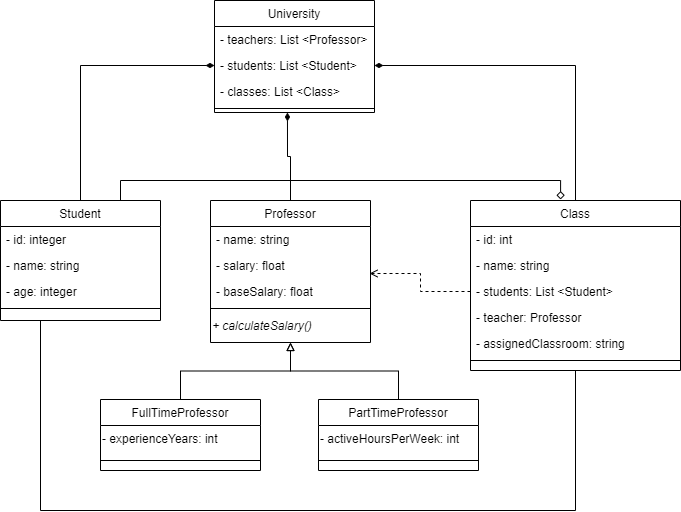

The diagram above was exported from draw.io. Its source (the exported page's mxGraphModel, read from the mxfile embedded in the PNG):
<mxGraphModel dx="1434" dy="750" grid="1" gridSize="10" guides="1" tooltips="1" connect="1" arrows="1" fold="1" page="1" pageScale="1" pageWidth="827" pageHeight="1169" math="0" shadow="0">
  <root>
    <mxCell id="WIyWlLk6GJQsqaUBKTNV-0" />
    <mxCell id="WIyWlLk6GJQsqaUBKTNV-1" parent="WIyWlLk6GJQsqaUBKTNV-0" />
    <mxCell id="hm2GDgFVNknIR0laUv-_-0" style="edgeStyle=orthogonalEdgeStyle;rounded=0;orthogonalLoop=1;jettySize=auto;html=1;exitX=0.5;exitY=0;exitDx=0;exitDy=0;entryX=0;entryY=0.5;entryDx=0;entryDy=0;endArrow=diamondThin;endFill=1;" parent="WIyWlLk6GJQsqaUBKTNV-1" source="KtW81JcSLpNNjLqonykF-30" target="KtW81JcSLpNNjLqonykF-42" edge="1">
      <mxGeometry relative="1" as="geometry" />
    </mxCell>
    <mxCell id="7P-ak-7VWNVU7Y9ibo71-4" style="edgeStyle=orthogonalEdgeStyle;rounded=0;orthogonalLoop=1;jettySize=auto;html=1;exitX=0.75;exitY=0;exitDx=0;exitDy=0;entryX=0.429;entryY=-0.006;entryDx=0;entryDy=0;entryPerimeter=0;endArrow=diamond;endFill=0;" edge="1" parent="WIyWlLk6GJQsqaUBKTNV-1" source="KtW81JcSLpNNjLqonykF-30" target="KtW81JcSLpNNjLqonykF-54">
      <mxGeometry relative="1" as="geometry" />
    </mxCell>
    <mxCell id="KtW81JcSLpNNjLqonykF-30" value="Student" style="swimlane;fontStyle=0;align=center;verticalAlign=top;childLayout=stackLayout;horizontal=1;startSize=26;horizontalStack=0;resizeParent=1;resizeLast=0;collapsible=1;marginBottom=0;rounded=0;shadow=0;strokeWidth=1;" parent="WIyWlLk6GJQsqaUBKTNV-1" vertex="1">
      <mxGeometry x="120" y="360" width="160" height="120" as="geometry">
        <mxRectangle x="130" y="380" width="160" height="26" as="alternateBounds" />
      </mxGeometry>
    </mxCell>
    <mxCell id="KtW81JcSLpNNjLqonykF-32" value="- id: integer" style="text;align=left;verticalAlign=top;spacingLeft=4;spacingRight=4;overflow=hidden;rotatable=0;points=[[0,0.5],[1,0.5]];portConstraint=eastwest;rounded=0;shadow=0;html=0;" parent="KtW81JcSLpNNjLqonykF-30" vertex="1">
      <mxGeometry y="26" width="160" height="26" as="geometry" />
    </mxCell>
    <mxCell id="KtW81JcSLpNNjLqonykF-31" value="- name: string" style="text;align=left;verticalAlign=top;spacingLeft=4;spacingRight=4;overflow=hidden;rotatable=0;points=[[0,0.5],[1,0.5]];portConstraint=eastwest;" parent="KtW81JcSLpNNjLqonykF-30" vertex="1">
      <mxGeometry y="52" width="160" height="26" as="geometry" />
    </mxCell>
    <mxCell id="KtW81JcSLpNNjLqonykF-33" value="- age: integer" style="text;align=left;verticalAlign=top;spacingLeft=4;spacingRight=4;overflow=hidden;rotatable=0;points=[[0,0.5],[1,0.5]];portConstraint=eastwest;rounded=0;shadow=0;html=0;" parent="KtW81JcSLpNNjLqonykF-30" vertex="1">
      <mxGeometry y="78" width="160" height="26" as="geometry" />
    </mxCell>
    <mxCell id="KtW81JcSLpNNjLqonykF-34" value="" style="line;html=1;strokeWidth=1;align=left;verticalAlign=middle;spacingTop=-1;spacingLeft=3;spacingRight=3;rotatable=0;labelPosition=right;points=[];portConstraint=eastwest;" parent="KtW81JcSLpNNjLqonykF-30" vertex="1">
      <mxGeometry y="104" width="160" height="8" as="geometry" />
    </mxCell>
    <mxCell id="hm2GDgFVNknIR0laUv-_-1" style="edgeStyle=orthogonalEdgeStyle;rounded=0;orthogonalLoop=1;jettySize=auto;html=1;exitX=0.5;exitY=0;exitDx=0;exitDy=0;entryX=0.456;entryY=1;entryDx=0;entryDy=0;entryPerimeter=0;endArrow=diamondThin;endFill=1;" parent="WIyWlLk6GJQsqaUBKTNV-1" source="KtW81JcSLpNNjLqonykF-35" target="KtW81JcSLpNNjLqonykF-44" edge="1">
      <mxGeometry relative="1" as="geometry" />
    </mxCell>
    <mxCell id="KtW81JcSLpNNjLqonykF-35" value="Professor" style="swimlane;fontStyle=0;align=center;verticalAlign=top;childLayout=stackLayout;horizontal=1;startSize=26;horizontalStack=0;resizeParent=1;resizeLast=0;collapsible=1;marginBottom=0;rounded=0;shadow=0;strokeWidth=1;" parent="WIyWlLk6GJQsqaUBKTNV-1" vertex="1">
      <mxGeometry x="330" y="360" width="160" height="142" as="geometry">
        <mxRectangle x="340" y="380" width="170" height="26" as="alternateBounds" />
      </mxGeometry>
    </mxCell>
    <mxCell id="hm2GDgFVNknIR0laUv-_-10" value="- name: string" style="text;align=left;verticalAlign=top;spacingLeft=4;spacingRight=4;overflow=hidden;rotatable=0;points=[[0,0.5],[1,0.5]];portConstraint=eastwest;" parent="KtW81JcSLpNNjLqonykF-35" vertex="1">
      <mxGeometry y="26" width="160" height="26" as="geometry" />
    </mxCell>
    <mxCell id="KtW81JcSLpNNjLqonykF-36" value="- salary: float" style="text;align=left;verticalAlign=top;spacingLeft=4;spacingRight=4;overflow=hidden;rotatable=0;points=[[0,0.5],[1,0.5]];portConstraint=eastwest;" parent="KtW81JcSLpNNjLqonykF-35" vertex="1">
      <mxGeometry y="52" width="160" height="26" as="geometry" />
    </mxCell>
    <mxCell id="KtW81JcSLpNNjLqonykF-37" value="- baseSalary: float" style="text;align=left;verticalAlign=top;spacingLeft=4;spacingRight=4;overflow=hidden;rotatable=0;points=[[0,0.5],[1,0.5]];portConstraint=eastwest;" parent="KtW81JcSLpNNjLqonykF-35" vertex="1">
      <mxGeometry y="78" width="160" height="26" as="geometry" />
    </mxCell>
    <mxCell id="KtW81JcSLpNNjLqonykF-38" value="" style="line;html=1;strokeWidth=1;align=left;verticalAlign=middle;spacingTop=-1;spacingLeft=3;spacingRight=3;rotatable=0;labelPosition=right;points=[];portConstraint=eastwest;" parent="KtW81JcSLpNNjLqonykF-35" vertex="1">
      <mxGeometry y="104" width="160" height="8" as="geometry" />
    </mxCell>
    <mxCell id="KtW81JcSLpNNjLqonykF-39" value="&lt;i&gt;+ calculateSalary()&lt;/i&gt;" style="text;html=1;align=left;verticalAlign=top;resizable=0;points=[];autosize=1;strokeColor=none;fillColor=none;" parent="KtW81JcSLpNNjLqonykF-35" vertex="1">
      <mxGeometry y="112" width="160" height="30" as="geometry" />
    </mxCell>
    <mxCell id="KtW81JcSLpNNjLqonykF-40" value="University" style="swimlane;fontStyle=0;align=center;verticalAlign=top;childLayout=stackLayout;horizontal=1;startSize=26;horizontalStack=0;resizeParent=1;resizeLast=0;collapsible=1;marginBottom=0;rounded=0;shadow=0;strokeWidth=1;" parent="WIyWlLk6GJQsqaUBKTNV-1" vertex="1">
      <mxGeometry x="334" y="160" width="160" height="112" as="geometry">
        <mxRectangle x="550" y="140" width="160" height="26" as="alternateBounds" />
      </mxGeometry>
    </mxCell>
    <mxCell id="KtW81JcSLpNNjLqonykF-41" value="- teachers: List &lt;Professor&gt;" style="text;align=left;verticalAlign=top;spacingLeft=4;spacingRight=4;overflow=hidden;rotatable=0;points=[[0,0.5],[1,0.5]];portConstraint=eastwest;" parent="KtW81JcSLpNNjLqonykF-40" vertex="1">
      <mxGeometry y="26" width="160" height="26" as="geometry" />
    </mxCell>
    <mxCell id="KtW81JcSLpNNjLqonykF-42" value="- students: List &lt;Student&gt;" style="text;align=left;verticalAlign=top;spacingLeft=4;spacingRight=4;overflow=hidden;rotatable=0;points=[[0,0.5],[1,0.5]];portConstraint=eastwest;rounded=0;shadow=0;html=0;" parent="KtW81JcSLpNNjLqonykF-40" vertex="1">
      <mxGeometry y="52" width="160" height="26" as="geometry" />
    </mxCell>
    <mxCell id="KtW81JcSLpNNjLqonykF-43" value="- classes: List &lt;Class&gt;" style="text;align=left;verticalAlign=top;spacingLeft=4;spacingRight=4;overflow=hidden;rotatable=0;points=[[0,0.5],[1,0.5]];portConstraint=eastwest;rounded=0;shadow=0;html=0;" parent="KtW81JcSLpNNjLqonykF-40" vertex="1">
      <mxGeometry y="78" width="160" height="26" as="geometry" />
    </mxCell>
    <mxCell id="KtW81JcSLpNNjLqonykF-45" style="edgeStyle=orthogonalEdgeStyle;rounded=0;orthogonalLoop=1;jettySize=auto;html=1;exitX=0.5;exitY=0;exitDx=0;exitDy=0;entryX=0.5;entryY=1;entryDx=0;entryDy=0;endArrow=block;endFill=0;" parent="WIyWlLk6GJQsqaUBKTNV-1" source="KtW81JcSLpNNjLqonykF-46" target="KtW81JcSLpNNjLqonykF-35" edge="1">
      <mxGeometry relative="1" as="geometry">
        <mxPoint x="420" y="460" as="targetPoint" />
      </mxGeometry>
    </mxCell>
    <mxCell id="KtW81JcSLpNNjLqonykF-46" value="FullTimeProfessor" style="swimlane;fontStyle=0;align=center;verticalAlign=top;childLayout=stackLayout;horizontal=1;startSize=26;horizontalStack=0;resizeParent=1;resizeLast=0;collapsible=1;marginBottom=0;rounded=0;shadow=0;strokeWidth=1;" parent="WIyWlLk6GJQsqaUBKTNV-1" vertex="1">
      <mxGeometry x="220" y="559" width="160" height="71" as="geometry">
        <mxRectangle x="340" y="380" width="170" height="26" as="alternateBounds" />
      </mxGeometry>
    </mxCell>
    <mxCell id="KtW81JcSLpNNjLqonykF-48" value="-&amp;nbsp;experienceYears&lt;span style=&quot;background-color: initial;&quot;&gt;: int&lt;/span&gt;" style="text;html=1;align=left;verticalAlign=top;resizable=0;points=[];autosize=1;strokeColor=none;fillColor=none;horizontal=1;" parent="KtW81JcSLpNNjLqonykF-46" vertex="1">
      <mxGeometry y="26" width="160" height="30" as="geometry" />
    </mxCell>
    <mxCell id="KtW81JcSLpNNjLqonykF-49" value="" style="line;html=1;strokeWidth=1;align=left;verticalAlign=middle;spacingTop=-1;spacingLeft=3;spacingRight=3;rotatable=0;labelPosition=right;points=[];portConstraint=eastwest;" parent="KtW81JcSLpNNjLqonykF-46" vertex="1">
      <mxGeometry y="56" width="160" height="10" as="geometry" />
    </mxCell>
    <mxCell id="KtW81JcSLpNNjLqonykF-50" style="edgeStyle=orthogonalEdgeStyle;rounded=0;orthogonalLoop=1;jettySize=auto;html=1;exitX=0.5;exitY=0;exitDx=0;exitDy=0;entryX=0.5;entryY=1;entryDx=0;entryDy=0;endArrow=block;endFill=0;" parent="WIyWlLk6GJQsqaUBKTNV-1" source="KtW81JcSLpNNjLqonykF-51" target="KtW81JcSLpNNjLqonykF-35" edge="1">
      <mxGeometry relative="1" as="geometry" />
    </mxCell>
    <mxCell id="KtW81JcSLpNNjLqonykF-51" value="PartTimeProfessor" style="swimlane;fontStyle=0;align=center;verticalAlign=top;childLayout=stackLayout;horizontal=1;startSize=26;horizontalStack=0;resizeParent=1;resizeLast=0;collapsible=1;marginBottom=0;rounded=0;shadow=0;strokeWidth=1;" parent="WIyWlLk6GJQsqaUBKTNV-1" vertex="1">
      <mxGeometry x="438" y="559" width="160" height="71" as="geometry">
        <mxRectangle x="340" y="380" width="170" height="26" as="alternateBounds" />
      </mxGeometry>
    </mxCell>
    <mxCell id="KtW81JcSLpNNjLqonykF-52" value="-&amp;nbsp;activeHoursPerWeek&lt;span style=&quot;background-color: initial;&quot;&gt;: int&lt;/span&gt;" style="text;html=1;align=left;verticalAlign=top;resizable=0;points=[];autosize=1;strokeColor=none;fillColor=none;horizontal=1;" parent="KtW81JcSLpNNjLqonykF-51" vertex="1">
      <mxGeometry y="26" width="160" height="30" as="geometry" />
    </mxCell>
    <mxCell id="KtW81JcSLpNNjLqonykF-53" value="" style="line;html=1;strokeWidth=1;align=left;verticalAlign=top;spacingTop=-1;spacingLeft=3;spacingRight=3;rotatable=0;labelPosition=right;points=[];portConstraint=eastwest;" parent="KtW81JcSLpNNjLqonykF-51" vertex="1">
      <mxGeometry y="56" width="160" height="10" as="geometry" />
    </mxCell>
    <mxCell id="hm2GDgFVNknIR0laUv-_-2" style="edgeStyle=orthogonalEdgeStyle;rounded=0;orthogonalLoop=1;jettySize=auto;html=1;exitX=0.5;exitY=0;exitDx=0;exitDy=0;entryX=1;entryY=0.5;entryDx=0;entryDy=0;endArrow=diamondThin;endFill=1;" parent="WIyWlLk6GJQsqaUBKTNV-1" source="KtW81JcSLpNNjLqonykF-54" target="KtW81JcSLpNNjLqonykF-42" edge="1">
      <mxGeometry relative="1" as="geometry" />
    </mxCell>
    <mxCell id="hm2GDgFVNknIR0laUv-_-19" style="edgeStyle=orthogonalEdgeStyle;rounded=0;orthogonalLoop=1;jettySize=auto;html=1;exitX=0.5;exitY=1;exitDx=0;exitDy=0;entryX=0.25;entryY=1;entryDx=0;entryDy=0;endArrow=none;endFill=0;" parent="WIyWlLk6GJQsqaUBKTNV-1" source="KtW81JcSLpNNjLqonykF-54" target="KtW81JcSLpNNjLqonykF-30" edge="1">
      <mxGeometry relative="1" as="geometry">
        <Array as="points">
          <mxPoint x="695" y="670" />
          <mxPoint x="160" y="670" />
        </Array>
      </mxGeometry>
    </mxCell>
    <mxCell id="KtW81JcSLpNNjLqonykF-54" value="Class" style="swimlane;fontStyle=0;align=center;verticalAlign=top;childLayout=stackLayout;horizontal=1;startSize=26;horizontalStack=0;resizeParent=1;resizeLast=0;collapsible=1;marginBottom=0;rounded=0;shadow=0;strokeWidth=1;" parent="WIyWlLk6GJQsqaUBKTNV-1" vertex="1">
      <mxGeometry x="590" y="360" width="210" height="170" as="geometry">
        <mxRectangle x="230" y="140" width="160" height="26" as="alternateBounds" />
      </mxGeometry>
    </mxCell>
    <mxCell id="hm2GDgFVNknIR0laUv-_-9" value="- id: int" style="text;align=left;verticalAlign=top;spacingLeft=4;spacingRight=4;overflow=hidden;rotatable=0;points=[[0,0.5],[1,0.5]];portConstraint=eastwest;" parent="KtW81JcSLpNNjLqonykF-54" vertex="1">
      <mxGeometry y="26" width="210" height="26" as="geometry" />
    </mxCell>
    <mxCell id="KtW81JcSLpNNjLqonykF-55" value="- name: string" style="text;align=left;verticalAlign=top;spacingLeft=4;spacingRight=4;overflow=hidden;rotatable=0;points=[[0,0.5],[1,0.5]];portConstraint=eastwest;" parent="KtW81JcSLpNNjLqonykF-54" vertex="1">
      <mxGeometry y="52" width="210" height="26" as="geometry" />
    </mxCell>
    <mxCell id="KtW81JcSLpNNjLqonykF-56" value="- students: List &lt;Student&gt;" style="text;align=left;verticalAlign=top;spacingLeft=4;spacingRight=4;overflow=hidden;rotatable=0;points=[[0,0.5],[1,0.5]];portConstraint=eastwest;rounded=0;shadow=0;html=0;" parent="KtW81JcSLpNNjLqonykF-54" vertex="1">
      <mxGeometry y="78" width="210" height="26" as="geometry" />
    </mxCell>
    <mxCell id="KtW81JcSLpNNjLqonykF-57" value="- teacher: Professor&#10;" style="text;align=left;verticalAlign=top;spacingLeft=4;spacingRight=4;overflow=hidden;rotatable=0;points=[[0,0.5],[1,0.5]];portConstraint=eastwest;rounded=0;shadow=0;html=0;" parent="KtW81JcSLpNNjLqonykF-54" vertex="1">
      <mxGeometry y="104" width="210" height="26" as="geometry" />
    </mxCell>
    <mxCell id="KtW81JcSLpNNjLqonykF-58" value="- assignedClassroom: string" style="text;align=left;verticalAlign=top;spacingLeft=4;spacingRight=4;overflow=hidden;rotatable=0;points=[[0,0.5],[1,0.5]];portConstraint=eastwest;rounded=0;shadow=0;html=0;" parent="KtW81JcSLpNNjLqonykF-54" vertex="1">
      <mxGeometry y="130" width="210" height="26" as="geometry" />
    </mxCell>
    <mxCell id="KtW81JcSLpNNjLqonykF-59" value="" style="line;html=1;strokeWidth=1;align=left;verticalAlign=middle;spacingTop=-1;spacingLeft=3;spacingRight=3;rotatable=0;labelPosition=right;points=[];portConstraint=eastwest;" parent="KtW81JcSLpNNjLqonykF-54" vertex="1">
      <mxGeometry y="156" width="210" height="8" as="geometry" />
    </mxCell>
    <mxCell id="hm2GDgFVNknIR0laUv-_-17" style="edgeStyle=orthogonalEdgeStyle;rounded=0;orthogonalLoop=1;jettySize=auto;html=1;exitX=0;exitY=0.5;exitDx=0;exitDy=0;entryX=0.994;entryY=0.808;entryDx=0;entryDy=0;entryPerimeter=0;dashed=1;endArrow=open;endFill=0;" parent="WIyWlLk6GJQsqaUBKTNV-1" source="KtW81JcSLpNNjLqonykF-56" target="KtW81JcSLpNNjLqonykF-36" edge="1">
      <mxGeometry relative="1" as="geometry" />
    </mxCell>
    <mxCell id="KtW81JcSLpNNjLqonykF-44" value="" style="line;html=1;strokeWidth=1;align=left;verticalAlign=middle;spacingTop=-1;spacingLeft=3;spacingRight=3;rotatable=0;labelPosition=right;points=[];portConstraint=eastwest;" parent="WIyWlLk6GJQsqaUBKTNV-1" vertex="1">
      <mxGeometry x="334" y="264" width="160" height="8" as="geometry" />
    </mxCell>
  </root>
</mxGraphModel>